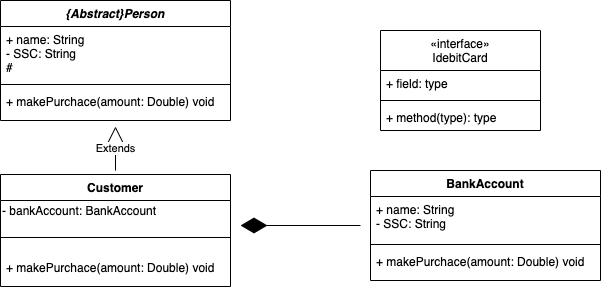

The diagram above was exported from draw.io. Its source (the exported page's mxGraphModel, read from the mxfile embedded in the PNG):
<mxGraphModel dx="859" dy="354" grid="1" gridSize="10" guides="1" tooltips="1" connect="1" arrows="1" fold="1" page="1" pageScale="1" pageWidth="850" pageHeight="1100" math="0" shadow="0">
  <root>
    <mxCell id="0" />
    <mxCell id="1" parent="0" />
    <mxCell id="5KDm0XyfyBIEy0W6uqyc-1" value="Customer" style="swimlane;fontStyle=1;align=center;verticalAlign=top;childLayout=stackLayout;horizontal=1;startSize=26;horizontalStack=0;resizeParent=1;resizeParentMax=0;resizeLast=0;collapsible=1;marginBottom=0;" parent="1" vertex="1">
      <mxGeometry x="130" y="174" width="230" height="112" as="geometry" />
    </mxCell>
    <mxCell id="uNJgy-xqxj8eU80WUW0W-12" value="- bankAccount: BankAccount&amp;nbsp;" style="text;html=1;align=left;verticalAlign=middle;resizable=0;points=[];autosize=1;" vertex="1" parent="5KDm0XyfyBIEy0W6uqyc-1">
      <mxGeometry y="26" width="230" height="20" as="geometry" />
    </mxCell>
    <mxCell id="5KDm0XyfyBIEy0W6uqyc-3" value="" style="line;strokeWidth=1;fillColor=none;align=left;verticalAlign=middle;spacingTop=-1;spacingLeft=3;spacingRight=3;rotatable=0;labelPosition=right;points=[];portConstraint=eastwest;" parent="5KDm0XyfyBIEy0W6uqyc-1" vertex="1">
      <mxGeometry y="46" width="230" height="34" as="geometry" />
    </mxCell>
    <mxCell id="5KDm0XyfyBIEy0W6uqyc-4" value="+ makePurchace(amount: Double) void" style="text;strokeColor=none;fillColor=none;align=left;verticalAlign=top;spacingLeft=4;spacingRight=4;overflow=hidden;rotatable=0;points=[[0,0.5],[1,0.5]];portConstraint=eastwest;" parent="5KDm0XyfyBIEy0W6uqyc-1" vertex="1">
      <mxGeometry y="80" width="230" height="32" as="geometry" />
    </mxCell>
    <mxCell id="uNJgy-xqxj8eU80WUW0W-2" value="BankAccount" style="swimlane;fontStyle=1;align=center;verticalAlign=top;childLayout=stackLayout;horizontal=1;startSize=26;horizontalStack=0;resizeParent=1;resizeParentMax=0;resizeLast=0;collapsible=1;marginBottom=0;" vertex="1" parent="1">
      <mxGeometry x="500" y="170" width="230" height="110" as="geometry" />
    </mxCell>
    <mxCell id="uNJgy-xqxj8eU80WUW0W-3" value="+ name: String&#10;- SSC: String" style="text;strokeColor=none;fillColor=none;align=left;verticalAlign=top;spacingLeft=4;spacingRight=4;overflow=hidden;rotatable=0;points=[[0,0.5],[1,0.5]];portConstraint=eastwest;" vertex="1" parent="uNJgy-xqxj8eU80WUW0W-2">
      <mxGeometry y="26" width="230" height="44" as="geometry" />
    </mxCell>
    <mxCell id="uNJgy-xqxj8eU80WUW0W-4" value="" style="line;strokeWidth=1;fillColor=none;align=left;verticalAlign=middle;spacingTop=-1;spacingLeft=3;spacingRight=3;rotatable=0;labelPosition=right;points=[];portConstraint=eastwest;" vertex="1" parent="uNJgy-xqxj8eU80WUW0W-2">
      <mxGeometry y="70" width="230" height="8" as="geometry" />
    </mxCell>
    <mxCell id="uNJgy-xqxj8eU80WUW0W-5" value="+ makePurchace(amount: Double) void" style="text;strokeColor=none;fillColor=none;align=left;verticalAlign=top;spacingLeft=4;spacingRight=4;overflow=hidden;rotatable=0;points=[[0,0.5],[1,0.5]];portConstraint=eastwest;" vertex="1" parent="uNJgy-xqxj8eU80WUW0W-2">
      <mxGeometry y="78" width="230" height="32" as="geometry" />
    </mxCell>
    <mxCell id="uNJgy-xqxj8eU80WUW0W-6" value="{Abstract}Person" style="swimlane;fontStyle=3;align=center;verticalAlign=top;childLayout=stackLayout;horizontal=1;startSize=26;horizontalStack=0;resizeParent=1;resizeParentMax=0;resizeLast=0;collapsible=1;marginBottom=0;" vertex="1" parent="1">
      <mxGeometry x="130" width="230" height="120" as="geometry" />
    </mxCell>
    <mxCell id="uNJgy-xqxj8eU80WUW0W-7" value="+ name: String&#10;- SSC: String&#10;# " style="text;strokeColor=none;fillColor=none;align=left;verticalAlign=top;spacingLeft=4;spacingRight=4;overflow=hidden;rotatable=0;points=[[0,0.5],[1,0.5]];portConstraint=eastwest;" vertex="1" parent="uNJgy-xqxj8eU80WUW0W-6">
      <mxGeometry y="26" width="230" height="54" as="geometry" />
    </mxCell>
    <mxCell id="uNJgy-xqxj8eU80WUW0W-8" value="" style="line;strokeWidth=1;fillColor=none;align=left;verticalAlign=middle;spacingTop=-1;spacingLeft=3;spacingRight=3;rotatable=0;labelPosition=right;points=[];portConstraint=eastwest;" vertex="1" parent="uNJgy-xqxj8eU80WUW0W-6">
      <mxGeometry y="80" width="230" height="8" as="geometry" />
    </mxCell>
    <mxCell id="uNJgy-xqxj8eU80WUW0W-9" value="+ makePurchace(amount: Double) void" style="text;strokeColor=none;fillColor=none;align=left;verticalAlign=top;spacingLeft=4;spacingRight=4;overflow=hidden;rotatable=0;points=[[0,0.5],[1,0.5]];portConstraint=eastwest;" vertex="1" parent="uNJgy-xqxj8eU80WUW0W-6">
      <mxGeometry y="88" width="230" height="32" as="geometry" />
    </mxCell>
    <mxCell id="uNJgy-xqxj8eU80WUW0W-10" value="Extends" style="endArrow=block;endSize=16;endFill=0;html=1;entryX=0.5;entryY=1.188;entryDx=0;entryDy=0;entryPerimeter=0;" edge="1" parent="1" target="uNJgy-xqxj8eU80WUW0W-9">
      <mxGeometry width="160" relative="1" as="geometry">
        <mxPoint x="245" y="170" as="sourcePoint" />
        <mxPoint x="310" y="140" as="targetPoint" />
      </mxGeometry>
    </mxCell>
    <mxCell id="uNJgy-xqxj8eU80WUW0W-11" value="" style="endArrow=diamondThin;endFill=1;endSize=24;html=1;" edge="1" parent="1">
      <mxGeometry width="160" relative="1" as="geometry">
        <mxPoint x="490" y="225" as="sourcePoint" />
        <mxPoint x="370" y="225" as="targetPoint" />
      </mxGeometry>
    </mxCell>
    <mxCell id="uNJgy-xqxj8eU80WUW0W-14" value="«interface»&#10;IdebitCard" style="swimlane;fontStyle=0;align=center;verticalAlign=top;childLayout=stackLayout;horizontal=1;startSize=40;horizontalStack=0;resizeParent=1;resizeParentMax=0;resizeLast=0;collapsible=1;marginBottom=0;" vertex="1" parent="1">
      <mxGeometry x="510" y="30" width="160" height="100" as="geometry" />
    </mxCell>
    <mxCell id="uNJgy-xqxj8eU80WUW0W-15" value="+ field: type" style="text;strokeColor=none;fillColor=none;align=left;verticalAlign=top;spacingLeft=4;spacingRight=4;overflow=hidden;rotatable=0;points=[[0,0.5],[1,0.5]];portConstraint=eastwest;" vertex="1" parent="uNJgy-xqxj8eU80WUW0W-14">
      <mxGeometry y="40" width="160" height="26" as="geometry" />
    </mxCell>
    <mxCell id="uNJgy-xqxj8eU80WUW0W-16" value="" style="line;strokeWidth=1;fillColor=none;align=left;verticalAlign=middle;spacingTop=-1;spacingLeft=3;spacingRight=3;rotatable=0;labelPosition=right;points=[];portConstraint=eastwest;" vertex="1" parent="uNJgy-xqxj8eU80WUW0W-14">
      <mxGeometry y="66" width="160" height="8" as="geometry" />
    </mxCell>
    <mxCell id="uNJgy-xqxj8eU80WUW0W-17" value="+ method(type): type" style="text;strokeColor=none;fillColor=none;align=left;verticalAlign=top;spacingLeft=4;spacingRight=4;overflow=hidden;rotatable=0;points=[[0,0.5],[1,0.5]];portConstraint=eastwest;" vertex="1" parent="uNJgy-xqxj8eU80WUW0W-14">
      <mxGeometry y="74" width="160" height="26" as="geometry" />
    </mxCell>
  </root>
</mxGraphModel>